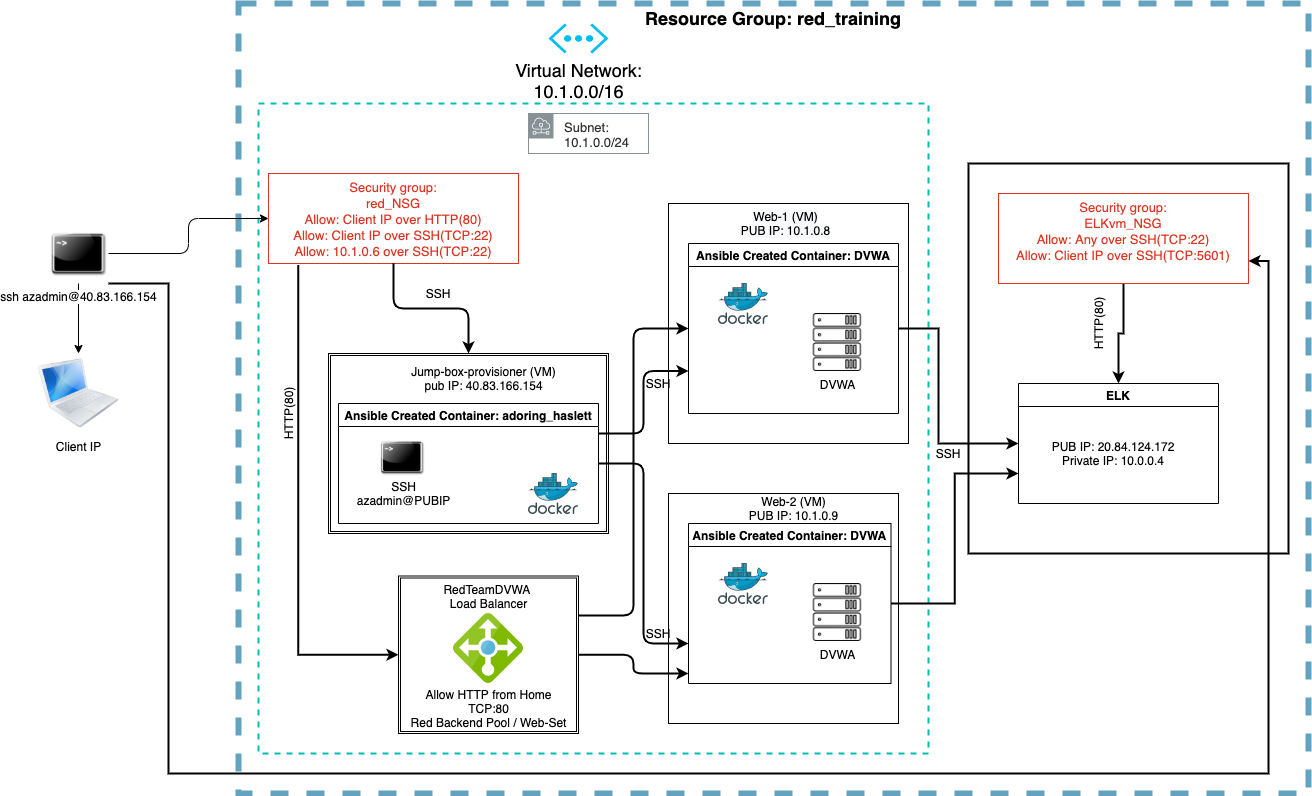

The diagram above was exported from draw.io. Its source (the exported page's mxGraphModel, read from the mxfile embedded in the PNG):
<mxGraphModel dx="2148" dy="834" grid="1" gridSize="10" guides="0" tooltips="1" connect="1" arrows="1" fold="1" page="1" pageScale="1" pageWidth="850" pageHeight="1100" background="none" math="0" shadow="0">
  <root>
    <mxCell id="0" />
    <mxCell id="1" parent="0" />
    <mxCell id="PMc0-i1CK7AaXIQpGpd1-30" value="&lt;font style=&quot;font-size: 18px&quot;&gt;&lt;b&gt;Resource Group: red_training&lt;/b&gt;&lt;/font&gt;" style="fontStyle=0;verticalAlign=top;align=center;spacingTop=-2;fillColor=none;whiteSpace=wrap;html=1;strokeColor=#63A3BF;strokeWidth=6;dashed=1;container=1;collapsible=0;expand=0;recursiveResize=0;" parent="1" vertex="1">
      <mxGeometry x="-320" y="110" width="1070" height="790" as="geometry" />
    </mxCell>
    <mxCell id="PMc0-i1CK7AaXIQpGpd1-9" value="" style="whiteSpace=wrap;html=1;aspect=fixed;" parent="PMc0-i1CK7AaXIQpGpd1-30" vertex="1">
      <mxGeometry x="430" y="490" width="230" height="230" as="geometry" />
    </mxCell>
    <mxCell id="KoYTetMNLNjZV79hAZ8V-36" value="" style="rounded=0;whiteSpace=wrap;html=1;strokeColor=#00BFB2;strokeWidth=2;fillColor=none;dashed=1;" parent="PMc0-i1CK7AaXIQpGpd1-30" vertex="1">
      <mxGeometry x="20" y="100" width="670" height="650" as="geometry" />
    </mxCell>
    <mxCell id="KoYTetMNLNjZV79hAZ8V-2" value="" style="rounded=0;whiteSpace=wrap;html=1;fillColor=none;strokeWidth=2;" parent="PMc0-i1CK7AaXIQpGpd1-30" vertex="1">
      <mxGeometry x="730" y="160" width="320" height="390" as="geometry" />
    </mxCell>
    <mxCell id="PMc0-i1CK7AaXIQpGpd1-22" value="&lt;span style=&quot;background-color: rgb(255 , 255 , 255) ; font-size: 18px&quot;&gt;Virtual Network:&lt;br&gt;10.1.0.0/16&lt;/span&gt;" style="verticalLabelPosition=bottom;html=1;verticalAlign=top;align=center;strokeColor=none;fillColor=#00BEF2;shape=mxgraph.azure.virtual_network;pointerEvents=1;" parent="PMc0-i1CK7AaXIQpGpd1-30" vertex="1">
      <mxGeometry x="310" y="20" width="60" height="30" as="geometry" />
    </mxCell>
    <mxCell id="PMc0-i1CK7AaXIQpGpd1-31" value="&lt;div class=&quot;fxc-gc-cell fxc-gc-columncell_48_1&quot; id=&quot;fxc-gc-cell-content_48_1&quot; style=&quot;font-size: 13px ; box-sizing: border-box ; display: inline-block ; margin: 0px 4px ; overflow: hidden ; max-height: 31px ; width: 185px ; color: rgb(50 , 49 , 48) ; outline: none&quot;&gt;&lt;div class=&quot;fxc-gc-text&quot; style=&quot;font-weight: inherit ; overflow: hidden ; text-overflow: ellipsis ; outline: none&quot;&gt;&lt;span style=&quot;background-color: rgb(255 , 255 , 255)&quot;&gt;Subnet:&lt;/span&gt;&lt;/div&gt;&lt;div class=&quot;fxc-gc-text&quot; style=&quot;font-weight: inherit ; overflow: hidden ; text-overflow: ellipsis ; outline: none&quot;&gt;&lt;span style=&quot;background-color: rgb(255 , 255 , 255)&quot;&gt;10.1.0.0/24&lt;/span&gt;&lt;/div&gt;&lt;/div&gt;&lt;div class=&quot;fxc-gc-cell fxc-gc-columncell_48_2&quot; id=&quot;fxc-gc-cell-content_48_2&quot; style=&quot;font-size: 13px ; box-sizing: border-box ; display: inline-block ; margin: 0px 4px ; overflow: hidden ; max-height: 31px ; width: 184px ; color: rgb(50 , 49 , 48) ; font-family: &amp;#34;az_ea_font&amp;#34; , &amp;#34;segoe ui&amp;#34; , &amp;#34;az_font&amp;#34; , , , , &amp;#34;roboto&amp;#34; , &amp;#34;oxygen&amp;#34; , &amp;#34;ubuntu&amp;#34; , &amp;#34;cantarell&amp;#34; , &amp;#34;open sans&amp;#34; , &amp;#34;helvetica neue&amp;#34; , sans-serif ; background-color: rgb(225 , 223 , 221) ; outline: none&quot;&gt;&lt;/div&gt;" style="outlineConnect=0;gradientColor=none;html=1;whiteSpace=wrap;fontSize=12;fontStyle=0;shape=mxgraph.aws4.group;grIcon=mxgraph.aws4.group_subnet;strokeColor=#879196;fillColor=none;verticalAlign=top;align=left;spacingLeft=30;fontColor=#879196;dashed=0;" parent="PMc0-i1CK7AaXIQpGpd1-30" vertex="1">
      <mxGeometry x="290" y="110" width="120" height="40" as="geometry" />
    </mxCell>
    <mxCell id="PMc0-i1CK7AaXIQpGpd1-37" value="Security group:&#10;red_NSG&#10;Allow: Client IP over HTTP(80)&#10;Allow: Client IP over SSH(TCP:22)&#10;Allow: 10.1.0.6 over SSH(TCP:22)" style="fillColor=none;strokeColor=#DD3522;verticalAlign=top;fontStyle=0;fontColor=#DD3522;fontSize=13;" parent="PMc0-i1CK7AaXIQpGpd1-30" vertex="1">
      <mxGeometry x="30" y="170" width="250" height="90" as="geometry" />
    </mxCell>
    <mxCell id="PMc0-i1CK7AaXIQpGpd1-72" style="edgeStyle=orthogonalEdgeStyle;orthogonalLoop=1;jettySize=auto;html=1;exitX=0.5;exitY=1;exitDx=0;exitDy=0;" parent="PMc0-i1CK7AaXIQpGpd1-30" source="PMc0-i1CK7AaXIQpGpd1-37" target="PMc0-i1CK7AaXIQpGpd1-37" edge="1">
      <mxGeometry relative="1" as="geometry" />
    </mxCell>
    <mxCell id="PMc0-i1CK7AaXIQpGpd1-10" value="" style="whiteSpace=wrap;html=1;aspect=fixed;" parent="PMc0-i1CK7AaXIQpGpd1-30" vertex="1">
      <mxGeometry x="430" y="200" width="240" height="240" as="geometry" />
    </mxCell>
    <mxCell id="PMc0-i1CK7AaXIQpGpd1-68" value="&lt;span&gt;Web-2 (VM)&lt;br&gt;PUB IP: 10.1.0.9&lt;br&gt;&lt;/span&gt;" style="text;html=1;align=center;verticalAlign=middle;resizable=0;points=[];autosize=1;strokeColor=none;fillColor=none;" parent="PMc0-i1CK7AaXIQpGpd1-30" vertex="1">
      <mxGeometry x="500" y="490" width="110" height="30" as="geometry" />
    </mxCell>
    <mxCell id="PMc0-i1CK7AaXIQpGpd1-69" value="&lt;span style=&quot;color: rgb(0 , 0 , 0) ; font-family: &amp;#34;helvetica&amp;#34; ; font-size: 12px ; font-style: normal ; font-weight: 400 ; letter-spacing: normal ; text-indent: 0px ; text-transform: none ; word-spacing: 0px ; background-color: rgb(248 , 249 , 250) ; display: inline ; float: none&quot;&gt;Web-1 (VM)&lt;br&gt;PUB IP: 10.1.0.8&lt;br&gt;&lt;/span&gt;" style="text;whiteSpace=wrap;html=1;align=center;" parent="PMc0-i1CK7AaXIQpGpd1-30" vertex="1">
      <mxGeometry x="490" y="200" width="115" height="30" as="geometry" />
    </mxCell>
    <mxCell id="PMc0-i1CK7AaXIQpGpd1-95" style="edgeStyle=orthogonalEdgeStyle;rounded=0;orthogonalLoop=1;jettySize=auto;html=1;exitX=0.5;exitY=1;exitDx=0;exitDy=0;exitPerimeter=0;" parent="PMc0-i1CK7AaXIQpGpd1-30" source="PMc0-i1CK7AaXIQpGpd1-22" target="PMc0-i1CK7AaXIQpGpd1-22" edge="1">
      <mxGeometry relative="1" as="geometry" />
    </mxCell>
    <mxCell id="KoYTetMNLNjZV79hAZ8V-34" style="edgeStyle=orthogonalEdgeStyle;rounded=0;orthogonalLoop=1;jettySize=auto;html=1;exitX=0.5;exitY=1;exitDx=0;exitDy=0;strokeWidth=2;" parent="PMc0-i1CK7AaXIQpGpd1-30" source="KoYTetMNLNjZV79hAZ8V-4" target="KoYTetMNLNjZV79hAZ8V-21" edge="1">
      <mxGeometry relative="1" as="geometry" />
    </mxCell>
    <mxCell id="KoYTetMNLNjZV79hAZ8V-4" value="Security group:&#10;ELKvm_NSG&#10;Allow: Any over SSH(TCP:22)&#10;Allow: Client IP over SSH(TCP:5601)&#10;" style="fillColor=none;strokeColor=#DD3522;verticalAlign=top;fontStyle=0;fontColor=#DD3522;fontSize=13;" parent="PMc0-i1CK7AaXIQpGpd1-30" vertex="1">
      <mxGeometry x="760" y="190" width="250" height="90" as="geometry" />
    </mxCell>
    <mxCell id="KoYTetMNLNjZV79hAZ8V-29" style="edgeStyle=orthogonalEdgeStyle;rounded=0;orthogonalLoop=1;jettySize=auto;html=1;exitX=1;exitY=0.5;exitDx=0;exitDy=0;entryX=0;entryY=0.5;entryDx=0;entryDy=0;strokeWidth=2;" parent="PMc0-i1CK7AaXIQpGpd1-30" source="PMc0-i1CK7AaXIQpGpd1-78" target="KoYTetMNLNjZV79hAZ8V-21" edge="1">
      <mxGeometry relative="1" as="geometry">
        <Array as="points">
          <mxPoint x="700" y="325" />
          <mxPoint x="700" y="440" />
        </Array>
      </mxGeometry>
    </mxCell>
    <mxCell id="PMc0-i1CK7AaXIQpGpd1-78" value="Ansible Created Container: DVWA" style="swimlane;" parent="PMc0-i1CK7AaXIQpGpd1-30" vertex="1">
      <mxGeometry x="450" y="240" width="210" height="170" as="geometry" />
    </mxCell>
    <mxCell id="KoYTetMNLNjZV79hAZ8V-21" value="ELK" style="swimlane;" parent="PMc0-i1CK7AaXIQpGpd1-30" vertex="1">
      <mxGeometry x="780" y="380" width="200" height="120" as="geometry" />
    </mxCell>
    <mxCell id="KoYTetMNLNjZV79hAZ8V-22" value="SSH" style="text;html=1;strokeColor=none;fillColor=none;align=center;verticalAlign=middle;whiteSpace=wrap;rounded=0;" parent="PMc0-i1CK7AaXIQpGpd1-30" vertex="1">
      <mxGeometry x="180" y="280" width="40" height="20" as="geometry" />
    </mxCell>
    <mxCell id="KoYTetMNLNjZV79hAZ8V-23" value="HTTP(80)" style="text;html=1;strokeColor=none;fillColor=none;align=center;verticalAlign=middle;whiteSpace=wrap;rounded=0;rotation=-90;" parent="PMc0-i1CK7AaXIQpGpd1-30" vertex="1">
      <mxGeometry x="30" y="400" width="40" height="20" as="geometry" />
    </mxCell>
    <mxCell id="KoYTetMNLNjZV79hAZ8V-25" value="SSH" style="text;html=1;strokeColor=none;fillColor=none;align=center;verticalAlign=middle;whiteSpace=wrap;rounded=0;" parent="PMc0-i1CK7AaXIQpGpd1-30" vertex="1">
      <mxGeometry x="400" y="370" width="40" height="20" as="geometry" />
    </mxCell>
    <mxCell id="KoYTetMNLNjZV79hAZ8V-28" value="&lt;font style=&quot;font-size: 12px&quot;&gt;PUB IP:&amp;nbsp;&lt;span style=&quot;font-family: &amp;#34;az_ea_font&amp;#34; , &amp;#34;segoe ui&amp;#34; , &amp;#34;az_font&amp;#34; , , , , &amp;#34;roboto&amp;#34; , &amp;#34;oxygen&amp;#34; , &amp;#34;ubuntu&amp;#34; , &amp;#34;cantarell&amp;#34; , &amp;#34;open sans&amp;#34; , &amp;#34;helvetica neue&amp;#34; , sans-serif ; background-color: rgb(255 , 255 , 255)&quot;&gt;20.84.124.172&lt;br&gt;Private IP: 10.0.0.4&lt;br&gt;&lt;/span&gt;&lt;/font&gt;" style="text;html=1;strokeColor=none;fillColor=none;align=center;verticalAlign=middle;whiteSpace=wrap;rounded=0;" parent="PMc0-i1CK7AaXIQpGpd1-30" vertex="1">
      <mxGeometry x="800" y="420" width="150" height="60" as="geometry" />
    </mxCell>
    <mxCell id="KoYTetMNLNjZV79hAZ8V-32" value="HTTP(80)" style="text;html=1;strokeColor=none;fillColor=none;align=center;verticalAlign=middle;whiteSpace=wrap;rounded=0;rotation=-90;" parent="PMc0-i1CK7AaXIQpGpd1-30" vertex="1">
      <mxGeometry x="840" y="310" width="40" height="20" as="geometry" />
    </mxCell>
    <mxCell id="KoYTetMNLNjZV79hAZ8V-35" style="edgeStyle=orthogonalEdgeStyle;rounded=0;orthogonalLoop=1;jettySize=auto;html=1;exitX=1;exitY=0.5;exitDx=0;exitDy=0;entryX=0;entryY=0.75;entryDx=0;entryDy=0;strokeWidth=2;" parent="PMc0-i1CK7AaXIQpGpd1-30" source="PMc0-i1CK7AaXIQpGpd1-86" target="KoYTetMNLNjZV79hAZ8V-21" edge="1">
      <mxGeometry relative="1" as="geometry" />
    </mxCell>
    <mxCell id="PMc0-i1CK7AaXIQpGpd1-86" value="Ansible Created Container: DVWA" style="swimlane;" parent="PMc0-i1CK7AaXIQpGpd1-30" vertex="1">
      <mxGeometry x="450" y="520" width="202.5" height="160" as="geometry" />
    </mxCell>
    <mxCell id="PMc0-i1CK7AaXIQpGpd1-83" value="" style="aspect=fixed;html=1;points=[];align=center;image;fontSize=12;image=img/lib/mscae/Docker.svg;" parent="PMc0-i1CK7AaXIQpGpd1-30" vertex="1">
      <mxGeometry x="480" y="560" width="50" height="41" as="geometry" />
    </mxCell>
    <mxCell id="PMc0-i1CK7AaXIQpGpd1-84" value="" style="aspect=fixed;html=1;points=[];align=center;image;fontSize=12;image=img/lib/mscae/Docker.svg;" parent="PMc0-i1CK7AaXIQpGpd1-30" vertex="1">
      <mxGeometry x="480" y="280" width="50" height="41" as="geometry" />
    </mxCell>
    <mxCell id="KoYTetMNLNjZV79hAZ8V-42" value="DVWA" style="shape=image;html=1;verticalAlign=top;verticalLabelPosition=bottom;labelBackgroundColor=#ffffff;imageAspect=0;aspect=fixed;image=https://cdn3.iconfinder.com/data/icons/computing-technology/86/Server_stack-RAD-128.png;dashed=1;strokeColor=#00BFB2;strokeWidth=2;fillColor=none;" parent="PMc0-i1CK7AaXIQpGpd1-30" vertex="1">
      <mxGeometry x="570" y="310" width="58" height="58" as="geometry" />
    </mxCell>
    <mxCell id="KoYTetMNLNjZV79hAZ8V-44" value="DVWA" style="shape=image;html=1;verticalAlign=top;verticalLabelPosition=bottom;labelBackgroundColor=#ffffff;imageAspect=0;aspect=fixed;image=https://cdn3.iconfinder.com/data/icons/computing-technology/86/Server_stack-RAD-128.png;dashed=1;strokeColor=#00BFB2;strokeWidth=2;fillColor=none;" parent="PMc0-i1CK7AaXIQpGpd1-30" vertex="1">
      <mxGeometry x="570" y="580" width="58" height="58" as="geometry" />
    </mxCell>
    <mxCell id="KoYTetMNLNjZV79hAZ8V-45" value="SSH" style="text;html=1;strokeColor=none;fillColor=none;align=center;verticalAlign=middle;whiteSpace=wrap;rounded=0;" parent="PMc0-i1CK7AaXIQpGpd1-30" vertex="1">
      <mxGeometry x="690" y="440" width="40" height="20" as="geometry" />
    </mxCell>
    <mxCell id="KoYTetMNLNjZV79hAZ8V-46" value="SSH" style="text;html=1;strokeColor=none;fillColor=none;align=center;verticalAlign=middle;whiteSpace=wrap;rounded=0;" parent="PMc0-i1CK7AaXIQpGpd1-30" vertex="1">
      <mxGeometry x="400" y="620" width="40" height="20" as="geometry" />
    </mxCell>
    <mxCell id="PMc0-i1CK7AaXIQpGpd1-88" style="edgeStyle=orthogonalEdgeStyle;orthogonalLoop=1;jettySize=auto;html=1;exitX=1;exitY=0.25;exitDx=0;exitDy=0;entryX=0;entryY=0.5;entryDx=0;entryDy=0;strokeWidth=2;" parent="1" source="PMc0-i1CK7AaXIQpGpd1-60" target="PMc0-i1CK7AaXIQpGpd1-78" edge="1">
      <mxGeometry relative="1" as="geometry" />
    </mxCell>
    <mxCell id="KoYTetMNLNjZV79hAZ8V-39" style="edgeStyle=orthogonalEdgeStyle;rounded=1;orthogonalLoop=1;jettySize=auto;html=1;exitX=1;exitY=0.5;exitDx=0;exitDy=0;strokeWidth=2;" parent="1" source="PMc0-i1CK7AaXIQpGpd1-60" edge="1">
      <mxGeometry relative="1" as="geometry">
        <mxPoint x="130" y="779.9999999999998" as="targetPoint" />
      </mxGeometry>
    </mxCell>
    <mxCell id="PMc0-i1CK7AaXIQpGpd1-60" value="" style="shape=ext;double=1;whiteSpace=wrap;html=1;" parent="1" vertex="1">
      <mxGeometry x="-160" y="682.5" width="180" height="157.5" as="geometry" />
    </mxCell>
    <mxCell id="PMc0-i1CK7AaXIQpGpd1-6" value="&lt;font style=&quot;font-size: 12px&quot;&gt;Client IP&lt;br&gt;&lt;/font&gt;" style="image;html=1;image=img/lib/clip_art/computers/MacBook_128x128.png;" parent="1" vertex="1">
      <mxGeometry x="-520" y="460" width="80" height="80" as="geometry" />
    </mxCell>
    <mxCell id="PMc0-i1CK7AaXIQpGpd1-74" style="edgeStyle=orthogonalEdgeStyle;orthogonalLoop=1;jettySize=auto;html=1;exitX=1;exitY=0.5;exitDx=0;exitDy=0;" parent="1" source="PMc0-i1CK7AaXIQpGpd1-45" target="PMc0-i1CK7AaXIQpGpd1-37" edge="1">
      <mxGeometry relative="1" as="geometry" />
    </mxCell>
    <mxCell id="KoYTetMNLNjZV79hAZ8V-31" style="edgeStyle=orthogonalEdgeStyle;rounded=0;orthogonalLoop=1;jettySize=auto;html=1;exitX=1;exitY=1;exitDx=0;exitDy=0;entryX=1;entryY=0.75;entryDx=0;entryDy=0;strokeWidth=2;" parent="1" source="PMc0-i1CK7AaXIQpGpd1-45" target="KoYTetMNLNjZV79hAZ8V-4" edge="1">
      <mxGeometry relative="1" as="geometry">
        <Array as="points">
          <mxPoint x="-390" y="880" />
          <mxPoint x="710" y="880" />
          <mxPoint x="710" y="367" />
        </Array>
      </mxGeometry>
    </mxCell>
    <mxCell id="HXx2g6qz96Os0MdUk5-X-1" value="" style="edgeStyle=orthogonalEdgeStyle;rounded=0;orthogonalLoop=1;jettySize=auto;html=1;" edge="1" parent="1" source="PMc0-i1CK7AaXIQpGpd1-45" target="PMc0-i1CK7AaXIQpGpd1-6">
      <mxGeometry relative="1" as="geometry" />
    </mxCell>
    <mxCell id="PMc0-i1CK7AaXIQpGpd1-45" value="&lt;p class=&quot;p1&quot; style=&quot;margin: 0px ; font-stretch: normal ; line-height: normal&quot;&gt;&lt;span class=&quot;s1&quot; style=&quot;background-color: rgb(255 , 255 , 255)&quot;&gt;&lt;font style=&quot;font-size: 12px&quot;&gt;ssh azadmin@40.83.166.154&lt;/font&gt;&lt;/span&gt;&lt;/p&gt;" style="shape=image;html=1;verticalAlign=top;verticalLabelPosition=bottom;labelBackgroundColor=#ffffff;imageAspect=0;aspect=fixed;image=https://cdn3.iconfinder.com/data/icons/humano2/128x128/apps/guake.png;" parent="1" vertex="1">
      <mxGeometry x="-510" y="330" width="60" height="60" as="geometry" />
    </mxCell>
    <mxCell id="PMc0-i1CK7AaXIQpGpd1-51" value="&lt;p style=&quot;line-height: 130%&quot;&gt;&lt;br&gt;&lt;/p&gt;" style="shape=ext;double=1;whiteSpace=wrap;html=1;" parent="1" vertex="1">
      <mxGeometry x="-230" y="460" width="280" height="180" as="geometry" />
    </mxCell>
    <mxCell id="KoYTetMNLNjZV79hAZ8V-20" style="edgeStyle=orthogonalEdgeStyle;rounded=1;orthogonalLoop=1;jettySize=auto;html=1;exitX=1;exitY=0.5;exitDx=0;exitDy=0;entryX=0;entryY=0.75;entryDx=0;entryDy=0;strokeWidth=2;" parent="1" source="PMc0-i1CK7AaXIQpGpd1-53" target="PMc0-i1CK7AaXIQpGpd1-86" edge="1">
      <mxGeometry relative="1" as="geometry" />
    </mxCell>
    <mxCell id="KoYTetMNLNjZV79hAZ8V-38" style="edgeStyle=orthogonalEdgeStyle;rounded=1;orthogonalLoop=1;jettySize=auto;html=1;exitX=1;exitY=0.25;exitDx=0;exitDy=0;entryX=0;entryY=0.75;entryDx=0;entryDy=0;strokeWidth=2;" parent="1" source="PMc0-i1CK7AaXIQpGpd1-53" target="PMc0-i1CK7AaXIQpGpd1-78" edge="1">
      <mxGeometry relative="1" as="geometry" />
    </mxCell>
    <mxCell id="PMc0-i1CK7AaXIQpGpd1-53" value="Ansible Created Container: adoring_haslett" style="swimlane;" parent="1" vertex="1">
      <mxGeometry x="-220" y="510" width="260" height="120" as="geometry" />
    </mxCell>
    <mxCell id="PMc0-i1CK7AaXIQpGpd1-80" value="&lt;p class=&quot;p1&quot; style=&quot;margin: 0px ; font-stretch: normal ; line-height: normal&quot;&gt;&lt;br&gt;&lt;/p&gt;" style="shape=image;html=1;verticalAlign=top;verticalLabelPosition=bottom;labelBackgroundColor=#ffffff;imageAspect=0;aspect=fixed;image=https://cdn3.iconfinder.com/data/icons/humano2/128x128/apps/guake.png;" parent="PMc0-i1CK7AaXIQpGpd1-53" vertex="1">
      <mxGeometry x="40" y="30" width="47.5" height="47.5" as="geometry" />
    </mxCell>
    <mxCell id="PMc0-i1CK7AaXIQpGpd1-54" value="" style="edgeStyle=orthogonalEdgeStyle;orthogonalLoop=1;jettySize=auto;html=1;strokeWidth=2;" parent="1" source="PMc0-i1CK7AaXIQpGpd1-37" target="PMc0-i1CK7AaXIQpGpd1-51" edge="1">
      <mxGeometry relative="1" as="geometry" />
    </mxCell>
    <mxCell id="PMc0-i1CK7AaXIQpGpd1-57" value="&lt;span style=&quot;font-family: &amp;#34;helvetica&amp;#34;&quot;&gt;Jump-box-provisioner (VM)&lt;/span&gt;&lt;br style=&quot;font-family: &amp;#34;helvetica&amp;#34;&quot;&gt;&lt;span style=&quot;font-family: &amp;#34;helvetica&amp;#34;&quot;&gt;pub IP:&amp;nbsp;&lt;/span&gt;&lt;span style=&quot;font-family: &amp;#34;helvetica&amp;#34; ; background-color: rgb(255 , 255 , 255)&quot;&gt;40.83.166.154&lt;/span&gt;" style="text;html=1;align=center;verticalAlign=middle;resizable=0;points=[];autosize=1;strokeColor=none;fillColor=none;" parent="1" vertex="1">
      <mxGeometry x="-155" y="470" width="160" height="30" as="geometry" />
    </mxCell>
    <mxCell id="PMc0-i1CK7AaXIQpGpd1-59" value="" style="aspect=fixed;html=1;points=[];align=center;image;fontSize=12;image=img/lib/mscae/Load_Balancer_feature.svg;" parent="1" vertex="1">
      <mxGeometry x="-105" y="720" width="70" height="70" as="geometry" />
    </mxCell>
    <mxCell id="PMc0-i1CK7AaXIQpGpd1-61" value="RedTeamDVWA &lt;br&gt;Load Balancer" style="text;html=1;align=center;verticalAlign=middle;resizable=0;points=[];autosize=1;strokeColor=none;fillColor=none;" parent="1" vertex="1">
      <mxGeometry x="-120" y="687.5" width="100" height="30" as="geometry" />
    </mxCell>
    <mxCell id="PMc0-i1CK7AaXIQpGpd1-62" value="Allow HTTP from Home&lt;br&gt;TCP:80&lt;br&gt;Red Backend Pool / Web-Set" style="text;html=1;align=center;verticalAlign=middle;resizable=0;points=[];autosize=1;strokeColor=none;fillColor=none;" parent="1" vertex="1">
      <mxGeometry x="-155" y="790" width="170" height="50" as="geometry" />
    </mxCell>
    <mxCell id="PMc0-i1CK7AaXIQpGpd1-70" value="" style="aspect=fixed;html=1;points=[];align=center;image;fontSize=12;image=img/lib/mscae/Docker.svg;" parent="1" vertex="1">
      <mxGeometry x="-30" y="580" width="50" height="41" as="geometry" />
    </mxCell>
    <mxCell id="PMc0-i1CK7AaXIQpGpd1-81" value="SSH&lt;br&gt;azadmin@PUBIP" style="text;html=1;align=center;verticalAlign=middle;resizable=0;points=[];autosize=1;strokeColor=none;fillColor=none;" parent="1" vertex="1">
      <mxGeometry x="-210" y="585" width="110" height="30" as="geometry" />
    </mxCell>
    <mxCell id="KoYTetMNLNjZV79hAZ8V-14" style="edgeStyle=orthogonalEdgeStyle;rounded=0;orthogonalLoop=1;jettySize=auto;html=1;exitX=0.119;exitY=1.018;exitDx=0;exitDy=0;entryX=0;entryY=0.5;entryDx=0;entryDy=0;strokeWidth=2;exitPerimeter=0;" parent="1" source="PMc0-i1CK7AaXIQpGpd1-37" target="PMc0-i1CK7AaXIQpGpd1-60" edge="1">
      <mxGeometry relative="1" as="geometry" />
    </mxCell>
  </root>
</mxGraphModel>